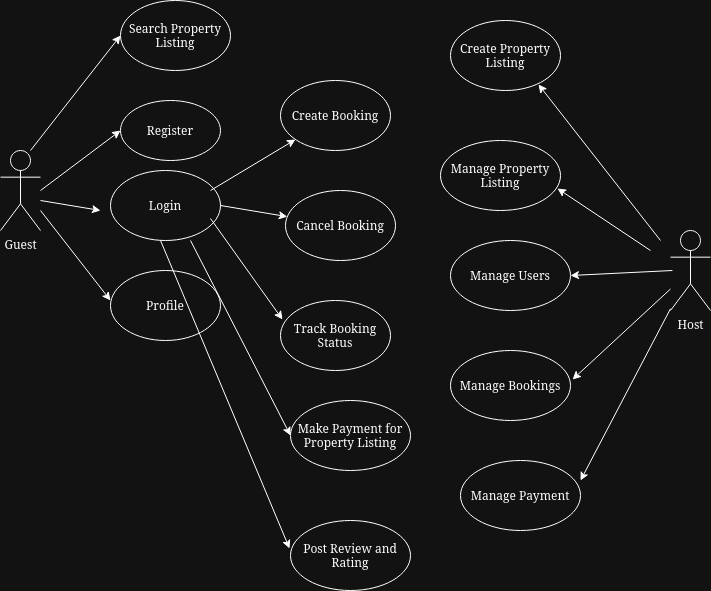

The diagram above was exported from draw.io. Its source (the exported page's mxGraphModel, read from the mxfile embedded in the PNG):
<mxGraphModel dx="1601" dy="768" grid="1" gridSize="10" guides="1" tooltips="1" connect="1" arrows="1" fold="1" page="1" pageScale="1" pageWidth="850" pageHeight="1100" math="0" shadow="0">
  <root>
    <mxCell id="0" />
    <mxCell id="1" parent="0" />
    <mxCell id="UOScgxe-767-J5IxImju-1" value="Guest" style="shape=umlActor;verticalLabelPosition=bottom;verticalAlign=top;html=1;outlineConnect=0;container=1;" vertex="1" parent="1">
      <mxGeometry x="30" y="190" width="40" height="80" as="geometry" />
    </mxCell>
    <mxCell id="UOScgxe-767-J5IxImju-2" value="Register" style="ellipse;whiteSpace=wrap;html=1;" vertex="1" parent="1">
      <mxGeometry x="150" y="140" width="100" height="60" as="geometry" />
    </mxCell>
    <mxCell id="UOScgxe-767-J5IxImju-3" value="Login" style="ellipse;whiteSpace=wrap;html=1;" vertex="1" parent="1">
      <mxGeometry x="140" y="210" width="110" height="70" as="geometry" />
    </mxCell>
    <mxCell id="UOScgxe-767-J5IxImju-4" value="Profile" style="ellipse;whiteSpace=wrap;html=1;" vertex="1" parent="1">
      <mxGeometry x="140" y="310" width="110" height="70" as="geometry" />
    </mxCell>
    <mxCell id="UOScgxe-767-J5IxImju-5" value="Host" style="shape=umlActor;verticalLabelPosition=bottom;verticalAlign=top;html=1;outlineConnect=0;container=1;" vertex="1" parent="1">
      <mxGeometry x="700" y="270" width="40" height="80" as="geometry" />
    </mxCell>
    <mxCell id="UOScgxe-767-J5IxImju-10" value="Create Property Listing" style="ellipse;whiteSpace=wrap;html=1;" vertex="1" parent="1">
      <mxGeometry x="480" y="60" width="110" height="70" as="geometry" />
    </mxCell>
    <mxCell id="UOScgxe-767-J5IxImju-11" value="Search Property Listing" style="ellipse;whiteSpace=wrap;html=1;" vertex="1" parent="1">
      <mxGeometry x="150" y="40" width="110" height="70" as="geometry" />
    </mxCell>
    <mxCell id="UOScgxe-767-J5IxImju-12" value="Create Booking" style="ellipse;whiteSpace=wrap;html=1;" vertex="1" parent="1">
      <mxGeometry x="310" y="120" width="110" height="70" as="geometry" />
    </mxCell>
    <mxCell id="UOScgxe-767-J5IxImju-13" value="Make Payment for Property Listing" style="ellipse;whiteSpace=wrap;html=1;" vertex="1" parent="1">
      <mxGeometry x="320" y="440" width="120" height="70" as="geometry" />
    </mxCell>
    <mxCell id="UOScgxe-767-J5IxImju-14" value="Manage Property Listing" style="ellipse;whiteSpace=wrap;html=1;" vertex="1" parent="1">
      <mxGeometry x="470" y="180" width="120" height="70" as="geometry" />
    </mxCell>
    <mxCell id="UOScgxe-767-J5IxImju-15" value="Cancel Booking" style="ellipse;whiteSpace=wrap;html=1;" vertex="1" parent="1">
      <mxGeometry x="315" y="230" width="110" height="70" as="geometry" />
    </mxCell>
    <mxCell id="UOScgxe-767-J5IxImju-16" value="Track Booking Status" style="ellipse;whiteSpace=wrap;html=1;" vertex="1" parent="1">
      <mxGeometry x="310" y="340" width="110" height="70" as="geometry" />
    </mxCell>
    <mxCell id="UOScgxe-767-J5IxImju-18" value="Post Review and Rating" style="ellipse;whiteSpace=wrap;html=1;" vertex="1" parent="1">
      <mxGeometry x="320" y="560" width="120" height="70" as="geometry" />
    </mxCell>
    <mxCell id="UOScgxe-767-J5IxImju-19" value="Manage Users" style="ellipse;whiteSpace=wrap;html=1;" vertex="1" parent="1">
      <mxGeometry x="480" y="280" width="120" height="70" as="geometry" />
    </mxCell>
    <mxCell id="UOScgxe-767-J5IxImju-20" value="Manage Payment" style="ellipse;whiteSpace=wrap;html=1;" vertex="1" parent="1">
      <mxGeometry x="490" y="500" width="120" height="70" as="geometry" />
    </mxCell>
    <mxCell id="UOScgxe-767-J5IxImju-21" value="Manage Bookings" style="ellipse;whiteSpace=wrap;html=1;" vertex="1" parent="1">
      <mxGeometry x="480" y="390" width="120" height="70" as="geometry" />
    </mxCell>
    <mxCell id="UOScgxe-767-J5IxImju-22" value="" style="endArrow=classic;html=1;rounded=0;entryX=0;entryY=0.5;entryDx=0;entryDy=0;" edge="1" parent="1" target="UOScgxe-767-J5IxImju-2">
      <mxGeometry width="50" height="50" relative="1" as="geometry">
        <mxPoint x="70" y="230" as="sourcePoint" />
        <mxPoint x="120" y="180" as="targetPoint" />
      </mxGeometry>
    </mxCell>
    <mxCell id="UOScgxe-767-J5IxImju-23" value="" style="endArrow=classic;html=1;rounded=0;" edge="1" parent="1">
      <mxGeometry width="50" height="50" relative="1" as="geometry">
        <mxPoint x="70" y="240" as="sourcePoint" />
        <mxPoint x="130" y="250" as="targetPoint" />
      </mxGeometry>
    </mxCell>
    <mxCell id="UOScgxe-767-J5IxImju-24" value="" style="endArrow=classic;html=1;rounded=0;" edge="1" parent="1">
      <mxGeometry width="50" height="50" relative="1" as="geometry">
        <mxPoint x="70" y="250" as="sourcePoint" />
        <mxPoint x="140" y="340" as="targetPoint" />
      </mxGeometry>
    </mxCell>
    <mxCell id="UOScgxe-767-J5IxImju-25" value="" style="endArrow=classic;html=1;rounded=0;entryX=0.8;entryY=0.914;entryDx=0;entryDy=0;entryPerimeter=0;" edge="1" parent="1" target="UOScgxe-767-J5IxImju-10">
      <mxGeometry width="50" height="50" relative="1" as="geometry">
        <mxPoint x="690" y="280" as="sourcePoint" />
        <mxPoint x="590" y="150" as="targetPoint" />
      </mxGeometry>
    </mxCell>
    <mxCell id="UOScgxe-767-J5IxImju-26" value="" style="endArrow=classic;html=1;rounded=0;entryX=1;entryY=0.286;entryDx=0;entryDy=0;entryPerimeter=0;" edge="1" parent="1" source="UOScgxe-767-J5IxImju-5" target="UOScgxe-767-J5IxImju-20">
      <mxGeometry width="50" height="50" relative="1" as="geometry">
        <mxPoint x="780" y="390" as="sourcePoint" />
        <mxPoint x="680" y="260" as="targetPoint" />
      </mxGeometry>
    </mxCell>
    <mxCell id="UOScgxe-767-J5IxImju-27" value="" style="endArrow=classic;html=1;rounded=0;entryX=1.017;entryY=0.414;entryDx=0;entryDy=0;entryPerimeter=0;" edge="1" parent="1" source="UOScgxe-767-J5IxImju-5" target="UOScgxe-767-J5IxImju-21">
      <mxGeometry width="50" height="50" relative="1" as="geometry">
        <mxPoint x="780" y="380" as="sourcePoint" />
        <mxPoint x="690" y="530" as="targetPoint" />
      </mxGeometry>
    </mxCell>
    <mxCell id="UOScgxe-767-J5IxImju-28" value="" style="endArrow=classic;html=1;rounded=0;entryX=1;entryY=0.5;entryDx=0;entryDy=0;" edge="1" parent="1" target="UOScgxe-767-J5IxImju-19">
      <mxGeometry width="50" height="50" relative="1" as="geometry">
        <mxPoint x="701.91" y="310" as="sourcePoint" />
        <mxPoint x="600.0017287425522" y="332.57461705070045" as="targetPoint" />
      </mxGeometry>
    </mxCell>
    <mxCell id="UOScgxe-767-J5IxImju-29" value="" style="endArrow=classic;html=1;rounded=0;entryX=0.975;entryY=0.686;entryDx=0;entryDy=0;entryPerimeter=0;" edge="1" parent="1" target="UOScgxe-767-J5IxImju-14">
      <mxGeometry width="50" height="50" relative="1" as="geometry">
        <mxPoint x="680" y="290" as="sourcePoint" />
        <mxPoint x="640" y="315" as="targetPoint" />
      </mxGeometry>
    </mxCell>
    <mxCell id="UOScgxe-767-J5IxImju-30" value="" style="endArrow=classic;html=1;rounded=0;entryX=0;entryY=0.5;entryDx=0;entryDy=0;" edge="1" parent="1" target="UOScgxe-767-J5IxImju-11">
      <mxGeometry width="50" height="50" relative="1" as="geometry">
        <mxPoint x="60" y="190" as="sourcePoint" />
        <mxPoint x="110" y="140" as="targetPoint" />
      </mxGeometry>
    </mxCell>
    <mxCell id="UOScgxe-767-J5IxImju-31" value="" style="endArrow=classic;html=1;rounded=0;" edge="1" parent="1" target="UOScgxe-767-J5IxImju-12">
      <mxGeometry width="50" height="50" relative="1" as="geometry">
        <mxPoint x="240" y="230" as="sourcePoint" />
        <mxPoint x="290" y="180" as="targetPoint" />
      </mxGeometry>
    </mxCell>
    <mxCell id="UOScgxe-767-J5IxImju-32" value="" style="endArrow=classic;html=1;rounded=0;exitX=1;exitY=0.5;exitDx=0;exitDy=0;" edge="1" parent="1" source="UOScgxe-767-J5IxImju-3" target="UOScgxe-767-J5IxImju-15">
      <mxGeometry width="50" height="50" relative="1" as="geometry">
        <mxPoint x="280" y="238" as="sourcePoint" />
        <mxPoint x="357" y="210" as="targetPoint" />
      </mxGeometry>
    </mxCell>
    <mxCell id="UOScgxe-767-J5IxImju-33" value="" style="endArrow=classic;html=1;rounded=0;exitX=1;exitY=0.5;exitDx=0;exitDy=0;entryX=0;entryY=0.5;entryDx=0;entryDy=0;" edge="1" parent="1" target="UOScgxe-767-J5IxImju-13">
      <mxGeometry width="50" height="50" relative="1" as="geometry">
        <mxPoint x="220" y="280" as="sourcePoint" />
        <mxPoint x="287" y="303" as="targetPoint" />
      </mxGeometry>
    </mxCell>
    <mxCell id="UOScgxe-767-J5IxImju-34" value="" style="endArrow=classic;html=1;rounded=0;exitX=1;exitY=0.5;exitDx=0;exitDy=0;entryX=-0.008;entryY=0.4;entryDx=0;entryDy=0;entryPerimeter=0;" edge="1" parent="1" target="UOScgxe-767-J5IxImju-18">
      <mxGeometry width="50" height="50" relative="1" as="geometry">
        <mxPoint x="190" y="280" as="sourcePoint" />
        <mxPoint x="290" y="475" as="targetPoint" />
      </mxGeometry>
    </mxCell>
    <mxCell id="UOScgxe-767-J5IxImju-35" value="" style="endArrow=classic;html=1;rounded=0;exitX=1;exitY=0.5;exitDx=0;exitDy=0;entryX=0.018;entryY=0.271;entryDx=0;entryDy=0;entryPerimeter=0;" edge="1" parent="1" target="UOScgxe-767-J5IxImju-16">
      <mxGeometry width="50" height="50" relative="1" as="geometry">
        <mxPoint x="240" y="258.01" as="sourcePoint" />
        <mxPoint x="274.97" y="311.99" as="targetPoint" />
      </mxGeometry>
    </mxCell>
  </root>
</mxGraphModel>